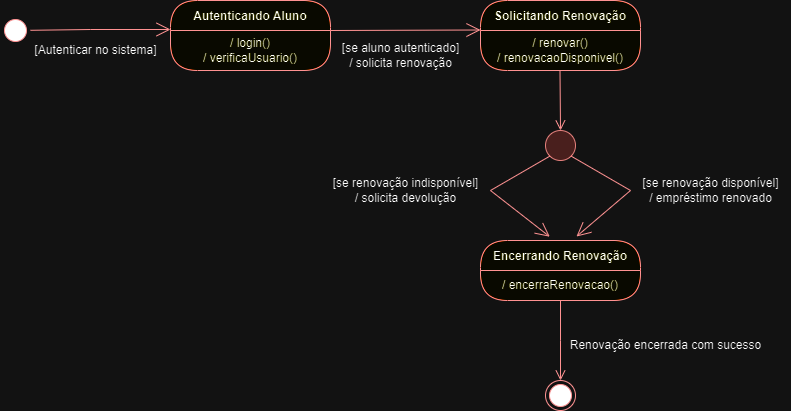

The diagram above was exported from draw.io. Its source (the exported page's mxGraphModel, read from the mxfile embedded in the PNG):
<mxGraphModel dx="1050" dy="565" grid="1" gridSize="10" guides="1" tooltips="1" connect="1" arrows="1" fold="1" page="1" pageScale="1" pageWidth="850" pageHeight="1100" math="0" shadow="0">
  <root>
    <mxCell id="0" />
    <mxCell id="1" parent="0" />
    <mxCell id="vkHj6-NktoyVj0PmZtMK-1" value="" style="ellipse;html=1;shape=startState;fillColor=#000000;strokeColor=#ff0000;" parent="1" vertex="1">
      <mxGeometry x="200" y="195" width="30" height="30" as="geometry" />
    </mxCell>
    <mxCell id="vkHj6-NktoyVj0PmZtMK-4" value="Autenticando Aluno" style="swimlane;fontStyle=1;align=center;verticalAlign=middle;childLayout=stackLayout;horizontal=1;startSize=30;horizontalStack=0;resizeParent=0;resizeLast=1;container=0;fontColor=#000000;collapsible=0;rounded=1;arcSize=30;strokeColor=#ff0000;fillColor=#ffffc0;swimlaneFillColor=#ffffc0;dropTarget=0;" parent="1" vertex="1">
      <mxGeometry x="370" y="180" width="160" height="70" as="geometry" />
    </mxCell>
    <mxCell id="vkHj6-NktoyVj0PmZtMK-5" value="/ login()&lt;div&gt;/ verificaUsuario()&lt;br&gt;&lt;/div&gt;" style="text;html=1;strokeColor=none;fillColor=none;align=center;verticalAlign=middle;spacingLeft=4;spacingRight=4;whiteSpace=wrap;overflow=hidden;rotatable=0;fontColor=#000000;" parent="vkHj6-NktoyVj0PmZtMK-4" vertex="1">
      <mxGeometry y="30" width="160" height="40" as="geometry" />
    </mxCell>
    <mxCell id="vkHj6-NktoyVj0PmZtMK-7" value="[Autenticar no sistema]" style="text;html=1;align=center;verticalAlign=middle;resizable=0;points=[];autosize=1;strokeColor=none;fillColor=none;" parent="1" vertex="1">
      <mxGeometry x="220" y="215" width="150" height="30" as="geometry" />
    </mxCell>
    <mxCell id="vkHj6-NktoyVj0PmZtMK-14" value="Solicitando Renovação" style="swimlane;fontStyle=1;align=center;verticalAlign=middle;childLayout=stackLayout;horizontal=1;startSize=30;horizontalStack=0;resizeParent=0;resizeLast=1;container=0;fontColor=#000000;collapsible=0;rounded=1;arcSize=30;strokeColor=#ff0000;fillColor=#ffffc0;swimlaneFillColor=#ffffc0;dropTarget=0;" parent="1" vertex="1">
      <mxGeometry x="680" y="180" width="160" height="70" as="geometry" />
    </mxCell>
    <mxCell id="vkHj6-NktoyVj0PmZtMK-15" value="/ renovar()&lt;br&gt;/ renovacaoDisponivel()" style="text;html=1;strokeColor=none;fillColor=none;align=center;verticalAlign=middle;spacingLeft=4;spacingRight=4;whiteSpace=wrap;overflow=hidden;rotatable=0;fontColor=#000000;" parent="vkHj6-NktoyVj0PmZtMK-14" vertex="1">
      <mxGeometry y="30" width="160" height="40" as="geometry" />
    </mxCell>
    <mxCell id="vkHj6-NktoyVj0PmZtMK-17" value="[se aluno autenticado]&lt;div&gt;/ solicita renovação&lt;/div&gt;" style="text;html=1;align=center;verticalAlign=middle;resizable=0;points=[];autosize=1;strokeColor=none;fillColor=none;" parent="1" vertex="1">
      <mxGeometry x="530" y="215" width="140" height="40" as="geometry" />
    </mxCell>
    <mxCell id="vkHj6-NktoyVj0PmZtMK-21" value="[se renovação disponível]&lt;div&gt;/ empréstimo renovado&lt;/div&gt;" style="text;html=1;align=center;verticalAlign=middle;resizable=0;points=[];autosize=1;strokeColor=none;fillColor=none;" parent="1" vertex="1">
      <mxGeometry x="830" y="350" width="160" height="40" as="geometry" />
    </mxCell>
    <mxCell id="JSuqHl9b-thwQpus61eP-2" value="[se renovação indisponível]&lt;div&gt;/ solicita devolução&lt;/div&gt;" style="text;html=1;align=center;verticalAlign=middle;resizable=0;points=[];autosize=1;strokeColor=none;fillColor=none;" vertex="1" parent="1">
      <mxGeometry x="520" y="350" width="170" height="40" as="geometry" />
    </mxCell>
    <mxCell id="JSuqHl9b-thwQpus61eP-8" value="" style="ellipse;html=1;shape=endState;fillColor=#000000;strokeColor=#ff0000;" vertex="1" parent="1">
      <mxGeometry x="745" y="560" width="30" height="30" as="geometry" />
    </mxCell>
    <mxCell id="JSuqHl9b-thwQpus61eP-9" value="Encerrando Renovação" style="swimlane;fontStyle=1;align=center;verticalAlign=middle;childLayout=stackLayout;horizontal=1;startSize=30;horizontalStack=0;resizeParent=0;resizeLast=1;container=0;fontColor=#000000;collapsible=0;rounded=1;arcSize=30;strokeColor=#ff0000;fillColor=#ffffc0;swimlaneFillColor=#ffffc0;dropTarget=0;" vertex="1" parent="1">
      <mxGeometry x="680" y="420" width="160" height="60" as="geometry" />
    </mxCell>
    <mxCell id="JSuqHl9b-thwQpus61eP-10" value="/ encerraRenovacao()" style="text;html=1;strokeColor=none;fillColor=none;align=center;verticalAlign=middle;spacingLeft=4;spacingRight=4;whiteSpace=wrap;overflow=hidden;rotatable=0;fontColor=#000000;" vertex="1" parent="JSuqHl9b-thwQpus61eP-9">
      <mxGeometry y="30" width="160" height="30" as="geometry" />
    </mxCell>
    <mxCell id="JSuqHl9b-thwQpus61eP-11" value="" style="edgeStyle=orthogonalEdgeStyle;html=1;verticalAlign=bottom;endArrow=open;endSize=8;strokeColor=#ff0000;rounded=0;" edge="1" parent="1" source="JSuqHl9b-thwQpus61eP-9">
      <mxGeometry relative="1" as="geometry">
        <mxPoint x="760" y="560" as="targetPoint" />
      </mxGeometry>
    </mxCell>
    <mxCell id="JSuqHl9b-thwQpus61eP-19" value="" style="edgeStyle=orthogonalEdgeStyle;html=1;verticalAlign=bottom;endArrow=open;endSize=8;strokeColor=#ff0000;rounded=0;exitX=0.5;exitY=1;exitDx=0;exitDy=0;entryX=0.5;entryY=0;entryDx=0;entryDy=0;" edge="1" parent="1" target="JSuqHl9b-thwQpus61eP-20">
      <mxGeometry relative="1" as="geometry">
        <mxPoint x="760" y="305" as="targetPoint" />
        <mxPoint x="759.5" y="250" as="sourcePoint" />
        <Array as="points" />
      </mxGeometry>
    </mxCell>
    <mxCell id="JSuqHl9b-thwQpus61eP-20" value="" style="ellipse;whiteSpace=wrap;html=1;aspect=fixed;fillColor=#f8cecc;strokeColor=#b85450;" vertex="1" parent="1">
      <mxGeometry x="745" y="310" width="30" height="30" as="geometry" />
    </mxCell>
    <mxCell id="JSuqHl9b-thwQpus61eP-23" value="" style="endArrow=none;html=1;rounded=0;exitX=1;exitY=1;exitDx=0;exitDy=0;strokeColor=#FF0000;" edge="1" parent="1" source="JSuqHl9b-thwQpus61eP-20">
      <mxGeometry width="50" height="50" relative="1" as="geometry">
        <mxPoint x="775" y="370" as="sourcePoint" />
        <mxPoint x="830" y="370" as="targetPoint" />
      </mxGeometry>
    </mxCell>
    <mxCell id="JSuqHl9b-thwQpus61eP-25" value="" style="endArrow=open;endFill=1;endSize=12;html=1;rounded=0;fillColor=#f8cecc;strokeColor=#FF0000;" edge="1" parent="1">
      <mxGeometry width="160" relative="1" as="geometry">
        <mxPoint x="830" y="370" as="sourcePoint" />
        <mxPoint x="776" y="416" as="targetPoint" />
      </mxGeometry>
    </mxCell>
    <mxCell id="JSuqHl9b-thwQpus61eP-27" value="" style="endArrow=none;html=1;rounded=0;exitX=0;exitY=1;exitDx=0;exitDy=0;strokeColor=#FF0000;" edge="1" parent="1" source="JSuqHl9b-thwQpus61eP-20">
      <mxGeometry width="50" height="50" relative="1" as="geometry">
        <mxPoint x="710" y="350" as="sourcePoint" />
        <mxPoint x="690" y="370" as="targetPoint" />
      </mxGeometry>
    </mxCell>
    <mxCell id="JSuqHl9b-thwQpus61eP-28" value="" style="endArrow=open;endFill=1;endSize=12;html=1;rounded=0;exitX=1;exitY=0.5;exitDx=0;exitDy=0;exitPerimeter=0;entryX=0.433;entryY=-0.063;entryDx=0;entryDy=0;entryPerimeter=0;strokeColor=#FF0000;" edge="1" parent="1" source="JSuqHl9b-thwQpus61eP-2" target="JSuqHl9b-thwQpus61eP-9">
      <mxGeometry width="160" relative="1" as="geometry">
        <mxPoint x="700" y="370" as="sourcePoint" />
        <mxPoint x="760" y="420" as="targetPoint" />
      </mxGeometry>
    </mxCell>
    <mxCell id="JSuqHl9b-thwQpus61eP-30" value="" style="endArrow=open;endFill=1;endSize=12;html=1;rounded=0;strokeColor=#FF0000;" edge="1" parent="1">
      <mxGeometry width="160" relative="1" as="geometry">
        <mxPoint x="530" y="210" as="sourcePoint" />
        <mxPoint x="680" y="209.5" as="targetPoint" />
      </mxGeometry>
    </mxCell>
    <mxCell id="JSuqHl9b-thwQpus61eP-31" value="" style="endArrow=open;endFill=1;endSize=12;html=1;rounded=0;strokeColor=#FF0000;" edge="1" parent="1" source="vkHj6-NktoyVj0PmZtMK-1">
      <mxGeometry width="160" relative="1" as="geometry">
        <mxPoint x="230" y="210" as="sourcePoint" />
        <mxPoint x="370" y="209" as="targetPoint" />
        <Array as="points">
          <mxPoint x="290" y="209" />
        </Array>
      </mxGeometry>
    </mxCell>
    <mxCell id="JSuqHl9b-thwQpus61eP-34" value="Renovação encerrada com sucesso" style="text;html=1;align=center;verticalAlign=middle;resizable=0;points=[];autosize=1;strokeColor=none;fillColor=none;" vertex="1" parent="1">
      <mxGeometry x="760" y="510" width="210" height="30" as="geometry" />
    </mxCell>
  </root>
</mxGraphModel>